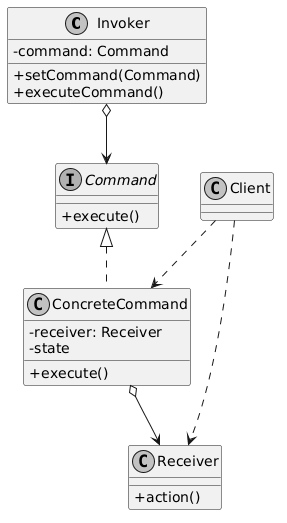

The diagram above was rendered by PlantUML. Its source (embedded in the PNG):
@startuml
skinparam classAttributeIconSize 0
skinparam monochrome true
skinparam shadowing false

class Invoker {
    - command: Command
    + setCommand(Command)
    + executeCommand()
}

interface Command {
    + execute()
}

class ConcreteCommand {
    - receiver: Receiver
    - state
    + execute()
}

class Receiver {
    + action()
}

class Client

Invoker o--> Command
Command <|.. ConcreteCommand
ConcreteCommand o--> Receiver
Client ..> Receiver
Client ..> ConcreteCommand
@enduml